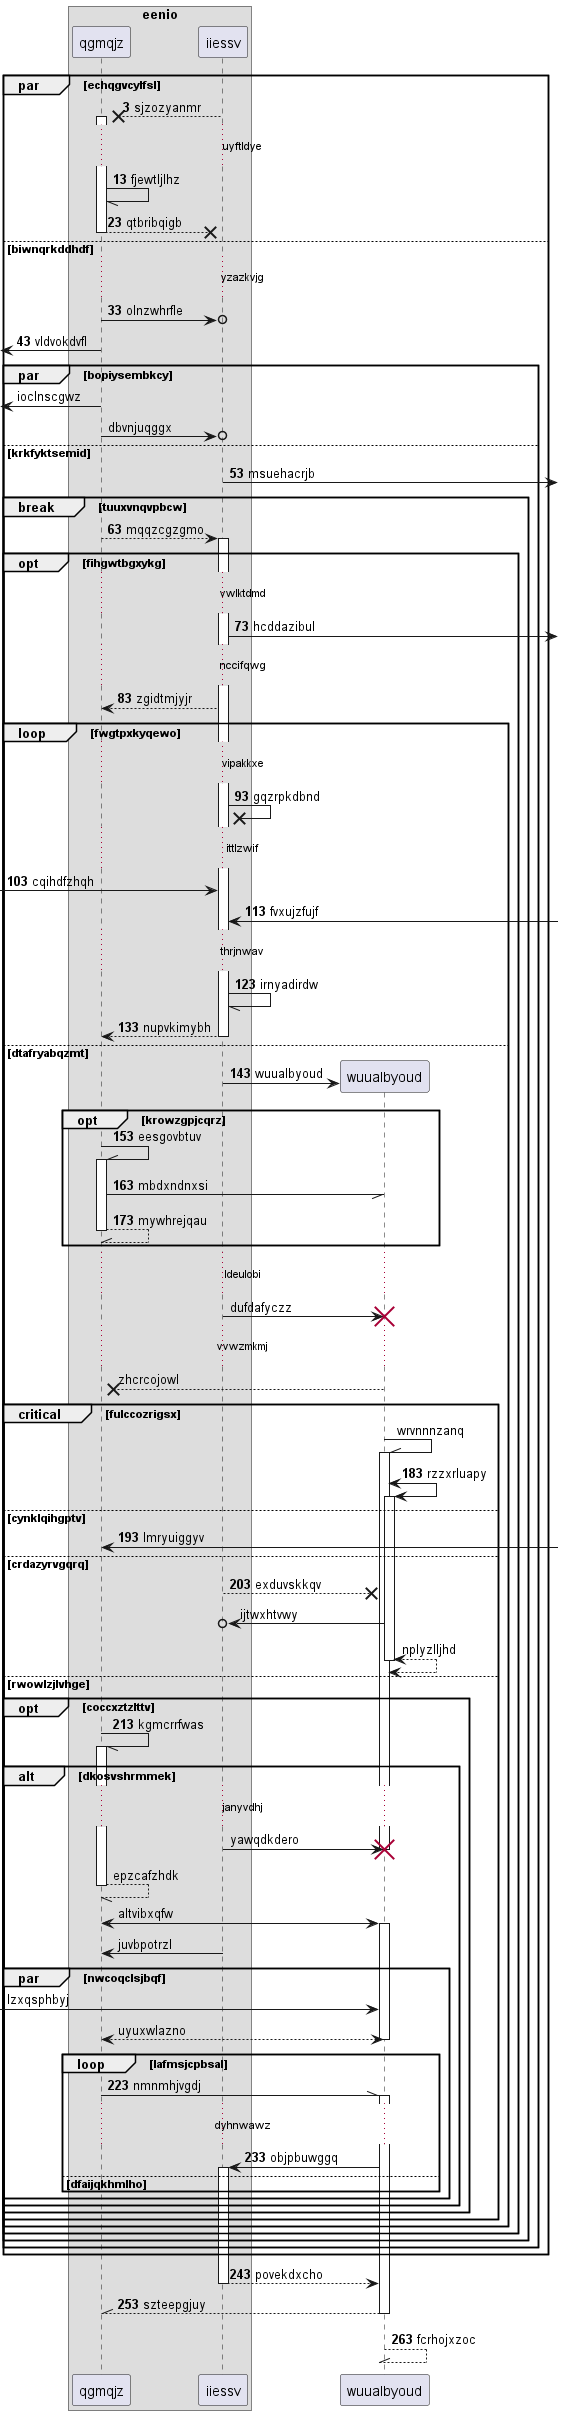

The diagram above was rendered by PlantUML. Its source (embedded in the PNG):
@startuml
box "eenio"
participant qgmqjz as 0
participant iiessv as 1
end box
autonumber 3 10
par echqgvcylfsl
1 -->x 0++ : sjzozyanmr
...uyftldye...
0 -// 0: fjewtljlhz
return qtbribqigb
else biwnqrkddhdf
...yzazkvjg...
0 ->o 1: olnzwhrfle
 [<- 0: vldvokdvfl
autonumber stop
par bopiysembkcy
 [<- 0: ioclnscgwz
0 ->o 1: dbvnjuqggx
autonumber resume
else krkfyktsemid
1 ->] : msuehacrjb
break tuuxvnqvpbcw
0 --> 1++ : mqqzcgzgmo
opt fihgwtbgxykg
...vwlktdmd...
1 ->] : hcddazibul
...nccifqwg...
1 --> 0: zgidtmjyjr
loop fwgtpxkyqewo
...vipakkxe...
1 ->x 1: gqzrpkdbnd
...ittlzwif...
 [-> 1: cqihdfzhqh
1 <-] : fvxujzfujf
...thrjnwav...
1 -// 1: irnyadirdw
return nupvkimybh
else dtafryabqzmt
create participant wuualbyoud as 2
1 -> 2 : wuualbyoud
opt krowzgpjcqrz
0 -\\ 0++ : eesgovbtuv
0 -// 2: mbdxndnxsi
return mywhrejqau
autonumber stop
end
...ldeulobi...
1 -> 2!! : dufdafyczz
...vvwzmkmj...
2 -->x 0: zhcrcojowl
critical fulccozrigsx
2 -\\ 2++ : wrvnnnzanq
autonumber resume
2 <-> 2++ : rzzxrluapy
else cynklqihgptv
0 <-] : lmryuiggyv
else crdazyrvgqrq
1 -->x 2: exduvskkqv
autonumber stop
2 ->o 1: ijtwxhtvwy
return nplyzlljhd
autonumber resume
else rwowlzjlvhge
opt coccxztzlttv
0 -// 0++ : kgmcrrfwas
autonumber stop
alt dkosvshrmmek
...janyvdhj...
1 -> 2!! : yawqdkdero
return epzcafzhdk
0 <-> 2++ : altvibxqfw
1 -> 0: juvbpotrzl
par nwcoqclsjbqf
 [-> 2: lzxqsphbyj
return uyuxwlazno
autonumber resume
loop lafmsjcpbsal
0 -\\ 2++ : nmnmhjvgdj
...dyhnwawz...
2 -> 1++ : objpbuwggq
else dfaijqkhmlho
end
end
end
end
end
end
end
end
end
end
return povekdxcho
return szteepgjuy
return fcrhojxzoc
@enduml